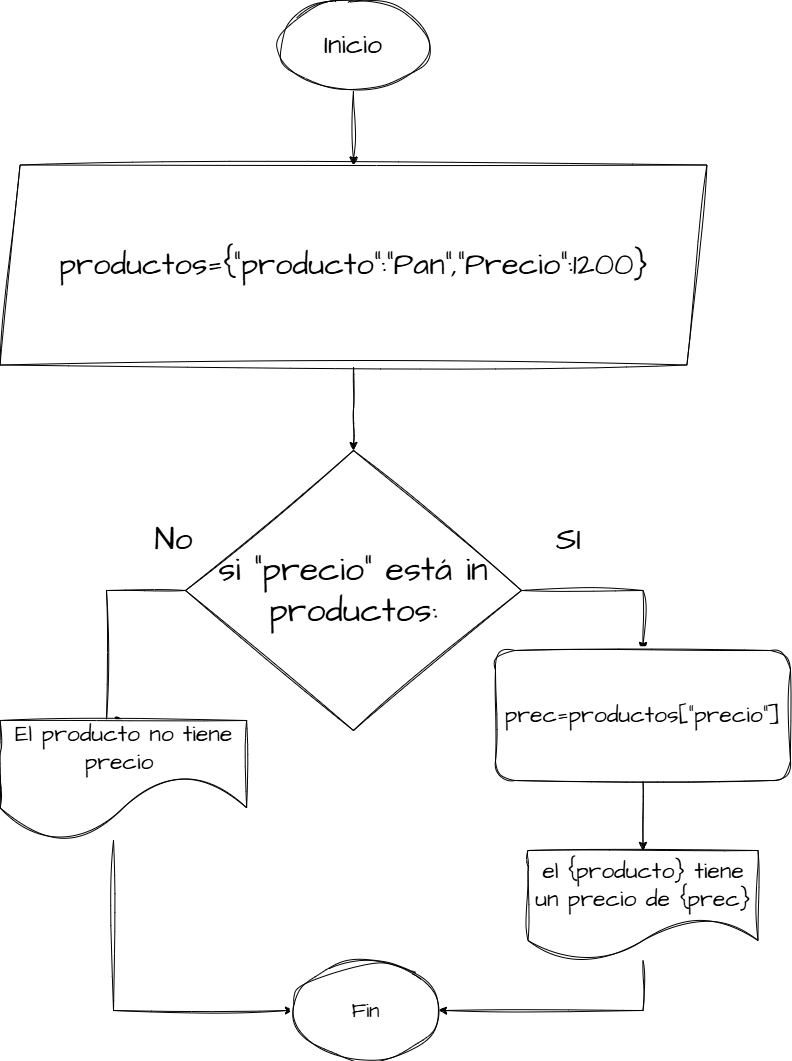

The diagram above was exported from draw.io. Its source (the exported page's mxGraphModel, read from the mxfile embedded in the PNG):
<mxGraphModel dx="1744" dy="1052" grid="1" gridSize="10" guides="1" tooltips="1" connect="1" arrows="1" fold="1" page="1" pageScale="1" pageWidth="827" pageHeight="1169" math="0" shadow="0" adaptiveColors="simple">
  <root>
    <mxCell id="0" />
    <mxCell id="1" parent="0" />
    <mxCell id="lLWpTw8fIAKYQ-gBnTzJ-40" style="edgeStyle=orthogonalEdgeStyle;rounded=0;sketch=1;hachureGap=4;jiggle=2;curveFitting=1;orthogonalLoop=1;jettySize=auto;html=1;entryX=0.5;entryY=0;entryDx=0;entryDy=0;fontFamily=Architects Daughter;fontSource=https%3A%2F%2Ffonts.googleapis.com%2Fcss%3Ffamily%3DArchitects%2BDaughter;" edge="1" parent="1" source="lLWpTw8fIAKYQ-gBnTzJ-36" target="lLWpTw8fIAKYQ-gBnTzJ-37">
      <mxGeometry relative="1" as="geometry" />
    </mxCell>
    <mxCell id="lLWpTw8fIAKYQ-gBnTzJ-36" value="&lt;font style=&quot;font-size: 27px;&quot;&gt;Inicio&lt;/font&gt;" style="ellipse;whiteSpace=wrap;html=1;sketch=1;hachureGap=4;jiggle=2;curveFitting=1;fontFamily=Architects Daughter;fontSource=https%3A%2F%2Ffonts.googleapis.com%2Fcss%3Ffamily%3DArchitects%2BDaughter;" vertex="1" parent="1">
      <mxGeometry x="315" y="420" width="150" height="90" as="geometry" />
    </mxCell>
    <mxCell id="lLWpTw8fIAKYQ-gBnTzJ-74" style="edgeStyle=orthogonalEdgeStyle;rounded=0;sketch=1;hachureGap=4;jiggle=2;curveFitting=1;orthogonalLoop=1;jettySize=auto;html=1;entryX=0.5;entryY=0;entryDx=0;entryDy=0;fontFamily=Architects Daughter;fontSource=https%3A%2F%2Ffonts.googleapis.com%2Fcss%3Ffamily%3DArchitects%2BDaughter;" edge="1" parent="1" source="lLWpTw8fIAKYQ-gBnTzJ-37" target="lLWpTw8fIAKYQ-gBnTzJ-38">
      <mxGeometry relative="1" as="geometry" />
    </mxCell>
    <mxCell id="lLWpTw8fIAKYQ-gBnTzJ-37" value="&lt;span style=&quot;font-size: 31px;&quot;&gt;productos={&quot;producto&quot;:&quot;Pan&quot;,&quot;Precio&quot;:1200}&lt;/span&gt;" style="shape=parallelogram;perimeter=parallelogramPerimeter;whiteSpace=wrap;html=1;fixedSize=1;sketch=1;hachureGap=4;jiggle=2;curveFitting=1;fontFamily=Architects Daughter;fontSource=https%3A%2F%2Ffonts.googleapis.com%2Fcss%3Ffamily%3DArchitects%2BDaughter;" vertex="1" parent="1">
      <mxGeometry x="36.559999999999995" y="584.5" width="706.87" height="200" as="geometry" />
    </mxCell>
    <mxCell id="lLWpTw8fIAKYQ-gBnTzJ-90" style="edgeStyle=orthogonalEdgeStyle;rounded=0;sketch=1;hachureGap=4;jiggle=2;curveFitting=1;orthogonalLoop=1;jettySize=auto;html=1;entryX=0.5;entryY=0;entryDx=0;entryDy=0;fontFamily=Architects Daughter;fontSource=https%3A%2F%2Ffonts.googleapis.com%2Fcss%3Ffamily%3DArchitects%2BDaughter;" edge="1" parent="1" source="lLWpTw8fIAKYQ-gBnTzJ-38" target="lLWpTw8fIAKYQ-gBnTzJ-89">
      <mxGeometry relative="1" as="geometry">
        <Array as="points">
          <mxPoint x="680" y="1010" />
        </Array>
      </mxGeometry>
    </mxCell>
    <mxCell id="lLWpTw8fIAKYQ-gBnTzJ-93" style="edgeStyle=orthogonalEdgeStyle;rounded=0;sketch=1;hachureGap=4;jiggle=2;curveFitting=1;orthogonalLoop=1;jettySize=auto;html=1;entryX=0.5;entryY=0;entryDx=0;entryDy=0;fontFamily=Architects Daughter;fontSource=https%3A%2F%2Ffonts.googleapis.com%2Fcss%3Ffamily%3DArchitects%2BDaughter;" edge="1" parent="1" source="lLWpTw8fIAKYQ-gBnTzJ-38" target="lLWpTw8fIAKYQ-gBnTzJ-47">
      <mxGeometry relative="1" as="geometry">
        <Array as="points">
          <mxPoint x="143" y="1010" />
        </Array>
      </mxGeometry>
    </mxCell>
    <mxCell id="lLWpTw8fIAKYQ-gBnTzJ-38" value="&lt;span style=&quot;font-size: 34px;&quot;&gt;si &quot;precio&quot; está in productos:&lt;/span&gt;" style="rhombus;whiteSpace=wrap;html=1;sketch=1;hachureGap=4;jiggle=2;curveFitting=1;fontFamily=Architects Daughter;fontSource=https%3A%2F%2Ffonts.googleapis.com%2Fcss%3Ffamily%3DArchitects%2BDaughter;" vertex="1" parent="1">
      <mxGeometry x="222.03" y="870" width="335.93" height="280" as="geometry" />
    </mxCell>
    <mxCell id="lLWpTw8fIAKYQ-gBnTzJ-44" value="&lt;font style=&quot;font-size: 32px;&quot;&gt;SI&lt;/font&gt;" style="text;html=1;align=center;verticalAlign=middle;resizable=0;points=[];autosize=1;strokeColor=none;fillColor=none;fontFamily=Architects Daughter;fontSource=https%3A%2F%2Ffonts.googleapis.com%2Fcss%3Ffamily%3DArchitects%2BDaughter;" vertex="1" parent="1">
      <mxGeometry x="580" y="935" width="50" height="50" as="geometry" />
    </mxCell>
    <mxCell id="lLWpTw8fIAKYQ-gBnTzJ-45" value="&lt;font style=&quot;font-size: 32px;&quot;&gt;No&lt;/font&gt;" style="text;html=1;align=center;verticalAlign=middle;resizable=0;points=[];autosize=1;strokeColor=none;fillColor=none;fontFamily=Architects Daughter;fontSource=https%3A%2F%2Ffonts.googleapis.com%2Fcss%3Ffamily%3DArchitects%2BDaughter;" vertex="1" parent="1">
      <mxGeometry x="180" y="935" width="60" height="50" as="geometry" />
    </mxCell>
    <mxCell id="lLWpTw8fIAKYQ-gBnTzJ-94" style="edgeStyle=orthogonalEdgeStyle;rounded=0;sketch=1;hachureGap=4;jiggle=2;curveFitting=1;orthogonalLoop=1;jettySize=auto;html=1;entryX=0;entryY=0.5;entryDx=0;entryDy=0;fontFamily=Architects Daughter;fontSource=https%3A%2F%2Ffonts.googleapis.com%2Fcss%3Ffamily%3DArchitects%2BDaughter;" edge="1" parent="1" source="lLWpTw8fIAKYQ-gBnTzJ-47" target="lLWpTw8fIAKYQ-gBnTzJ-49">
      <mxGeometry relative="1" as="geometry">
        <Array as="points">
          <mxPoint x="150" y="1430" />
        </Array>
      </mxGeometry>
    </mxCell>
    <mxCell id="lLWpTw8fIAKYQ-gBnTzJ-47" value="&lt;span style=&quot;font-size: 23px;&quot;&gt;El producto no tiene precio&amp;nbsp;&lt;/span&gt;" style="shape=document;whiteSpace=wrap;html=1;boundedLbl=1;sketch=1;hachureGap=4;jiggle=2;curveFitting=1;fontFamily=Architects Daughter;fontSource=https://fonts.googleapis.com/css?family=Architects+Daughter;size=0.5454545454545454;" vertex="1" parent="1">
      <mxGeometry x="36.56" y="1140" width="246.56" height="120" as="geometry" />
    </mxCell>
    <mxCell id="lLWpTw8fIAKYQ-gBnTzJ-49" value="&lt;font style=&quot;font-size: 21px;&quot;&gt;Fin&lt;/font&gt;" style="ellipse;whiteSpace=wrap;html=1;sketch=1;hachureGap=4;jiggle=2;curveFitting=1;fontFamily=Architects Daughter;fontSource=https%3A%2F%2Ffonts.googleapis.com%2Fcss%3Ffamily%3DArchitects%2BDaughter;" vertex="1" parent="1">
      <mxGeometry x="330" y="1380" width="145" height="100" as="geometry" />
    </mxCell>
    <mxCell id="lLWpTw8fIAKYQ-gBnTzJ-92" style="edgeStyle=orthogonalEdgeStyle;rounded=0;sketch=1;hachureGap=4;jiggle=2;curveFitting=1;orthogonalLoop=1;jettySize=auto;html=1;entryX=1;entryY=0.5;entryDx=0;entryDy=0;fontFamily=Architects Daughter;fontSource=https%3A%2F%2Ffonts.googleapis.com%2Fcss%3Ffamily%3DArchitects%2BDaughter;" edge="1" parent="1" source="lLWpTw8fIAKYQ-gBnTzJ-68" target="lLWpTw8fIAKYQ-gBnTzJ-49">
      <mxGeometry relative="1" as="geometry">
        <Array as="points">
          <mxPoint x="680" y="1430" />
        </Array>
      </mxGeometry>
    </mxCell>
    <mxCell id="lLWpTw8fIAKYQ-gBnTzJ-68" value="&lt;span style=&quot;font-size: 23px;&quot;&gt;el {producto} tiene un precio de {prec}&lt;/span&gt;" style="shape=document;whiteSpace=wrap;html=1;boundedLbl=1;sketch=1;hachureGap=4;jiggle=2;curveFitting=1;fontFamily=Architects Daughter;fontSource=https://fonts.googleapis.com/css?family=Architects+Daughter;size=0.36363636363636365;" vertex="1" parent="1">
      <mxGeometry x="564.5" y="1270" width="230" height="110" as="geometry" />
    </mxCell>
    <mxCell id="lLWpTw8fIAKYQ-gBnTzJ-91" style="edgeStyle=orthogonalEdgeStyle;rounded=0;sketch=1;hachureGap=4;jiggle=2;curveFitting=1;orthogonalLoop=1;jettySize=auto;html=1;entryX=0.5;entryY=0;entryDx=0;entryDy=0;fontFamily=Architects Daughter;fontSource=https%3A%2F%2Ffonts.googleapis.com%2Fcss%3Ffamily%3DArchitects%2BDaughter;" edge="1" parent="1" source="lLWpTw8fIAKYQ-gBnTzJ-89" target="lLWpTw8fIAKYQ-gBnTzJ-68">
      <mxGeometry relative="1" as="geometry" />
    </mxCell>
    <mxCell id="lLWpTw8fIAKYQ-gBnTzJ-89" value="&lt;span style=&quot;font-size: 23px;&quot;&gt;prec=productos[&quot;precio&quot;]&lt;/span&gt;" style="rounded=1;whiteSpace=wrap;html=1;sketch=1;hachureGap=4;jiggle=2;curveFitting=1;fontFamily=Architects Daughter;fontSource=https%3A%2F%2Ffonts.googleapis.com%2Fcss%3Ffamily%3DArchitects%2BDaughter;" vertex="1" parent="1">
      <mxGeometry x="532" y="1070" width="295" height="130" as="geometry" />
    </mxCell>
  </root>
</mxGraphModel>